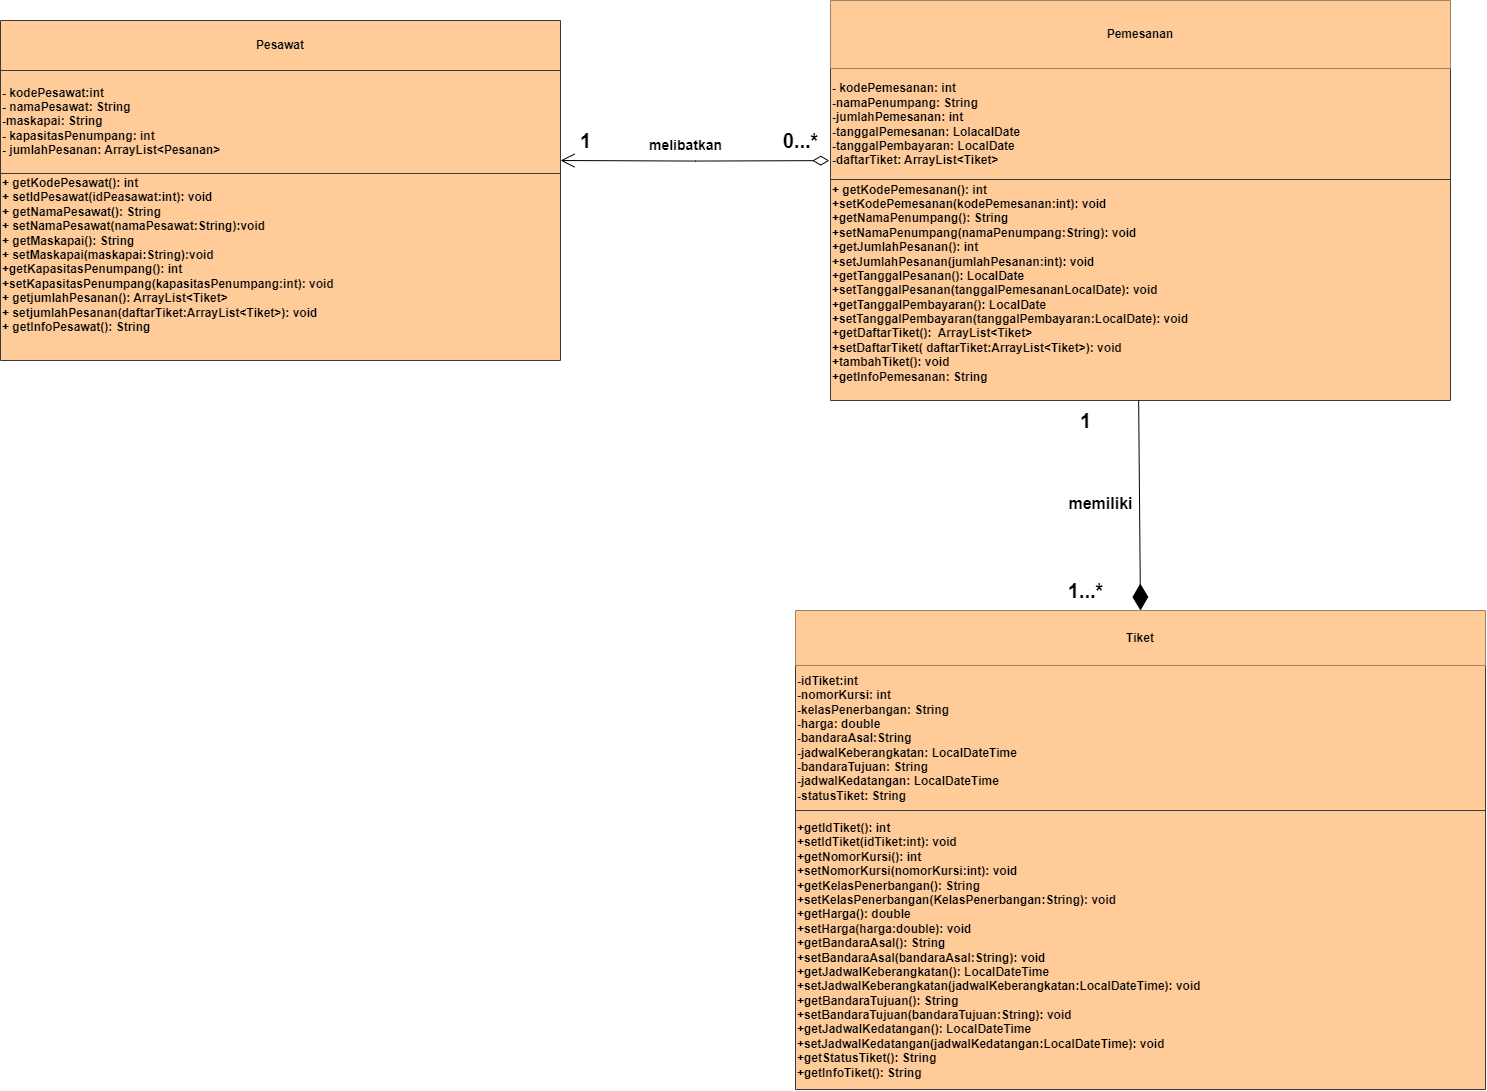

The diagram above was exported from draw.io. Its source (the exported page's mxGraphModel, read from the mxfile embedded in the PNG):
<mxGraphModel dx="1764" dy="2338" grid="1" gridSize="10" guides="1" tooltips="1" connect="1" arrows="1" fold="1" page="1" pageScale="1" pageWidth="850" pageHeight="1100" math="0" shadow="0">
  <root>
    <mxCell id="0" />
    <mxCell id="1" parent="0" />
    <mxCell id="THNgNDcAn3I3HiX0SY71-15" value="" style="shape=table;startSize=0;container=1;collapsible=0;childLayout=tableLayout;fillColor=#ffcc99;strokeColor=#36393d;" parent="1" vertex="1">
      <mxGeometry x="1429" y="-421" width="620" height="400" as="geometry" />
    </mxCell>
    <mxCell id="THNgNDcAn3I3HiX0SY71-16" value="" style="shape=tableRow;horizontal=0;startSize=0;swimlaneHead=0;swimlaneBody=0;strokeColor=inherit;top=0;left=0;bottom=0;right=0;collapsible=0;dropTarget=0;fillColor=none;points=[[0,0.5],[1,0.5]];portConstraint=eastwest;" parent="THNgNDcAn3I3HiX0SY71-15" vertex="1">
      <mxGeometry width="620" height="68" as="geometry" />
    </mxCell>
    <mxCell id="THNgNDcAn3I3HiX0SY71-17" value="&lt;b&gt;Pemesanan&lt;/b&gt;" style="shape=partialRectangle;html=1;whiteSpace=wrap;connectable=0;strokeColor=#36393d;overflow=hidden;fillColor=#ffcc99;top=0;left=0;bottom=0;right=0;pointerEvents=1;" parent="THNgNDcAn3I3HiX0SY71-16" vertex="1">
      <mxGeometry width="620" height="68" as="geometry">
        <mxRectangle width="620" height="68" as="alternateBounds" />
      </mxGeometry>
    </mxCell>
    <mxCell id="THNgNDcAn3I3HiX0SY71-18" value="" style="shape=tableRow;horizontal=0;startSize=0;swimlaneHead=0;swimlaneBody=0;strokeColor=inherit;top=0;left=0;bottom=0;right=0;collapsible=0;dropTarget=0;fillColor=none;points=[[0,0.5],[1,0.5]];portConstraint=eastwest;" parent="THNgNDcAn3I3HiX0SY71-15" vertex="1">
      <mxGeometry y="68" width="620" height="111" as="geometry" />
    </mxCell>
    <mxCell id="THNgNDcAn3I3HiX0SY71-19" value="&lt;b&gt;- kodePemesanan: int&lt;/b&gt;&lt;div&gt;&lt;b&gt;-namaPenumpang: String&lt;/b&gt;&lt;/div&gt;&lt;div&gt;&lt;b&gt;-jumlahPemesanan: int&lt;br&gt;&lt;/b&gt;&lt;div&gt;&lt;b&gt;-tanggalPemesanan: LolacalDate&lt;/b&gt;&lt;/div&gt;&lt;div&gt;&lt;b&gt;-tanggalPembayaran: LocalDate&amp;nbsp;&lt;/b&gt;&lt;/div&gt;&lt;div&gt;&lt;b&gt;-daftarTiket: ArrayList&amp;lt;Tiket&amp;gt;&lt;/b&gt;&lt;/div&gt;&lt;/div&gt;" style="shape=partialRectangle;html=1;whiteSpace=wrap;connectable=0;strokeColor=inherit;overflow=hidden;fillColor=none;top=0;left=0;bottom=0;right=0;pointerEvents=1;align=left;" parent="THNgNDcAn3I3HiX0SY71-18" vertex="1">
      <mxGeometry width="620" height="111" as="geometry">
        <mxRectangle width="620" height="111" as="alternateBounds" />
      </mxGeometry>
    </mxCell>
    <mxCell id="THNgNDcAn3I3HiX0SY71-20" value="" style="shape=tableRow;horizontal=0;startSize=0;swimlaneHead=0;swimlaneBody=0;strokeColor=inherit;top=0;left=0;bottom=0;right=0;collapsible=0;dropTarget=0;fillColor=none;points=[[0,0.5],[1,0.5]];portConstraint=eastwest;" parent="THNgNDcAn3I3HiX0SY71-15" vertex="1">
      <mxGeometry y="179" width="620" height="221" as="geometry" />
    </mxCell>
    <mxCell id="THNgNDcAn3I3HiX0SY71-21" value="&lt;b&gt;+ getKodePemesanan(): int&lt;/b&gt;&lt;div&gt;&lt;b&gt;+setKodePemesanan(kodePemesanan:int): void&lt;/b&gt;&lt;/div&gt;&lt;div&gt;&lt;b&gt;+getNamaPenumpang(): String&lt;/b&gt;&lt;/div&gt;&lt;div&gt;&lt;b&gt;+setNamaPenumpang(namaPenumpang:String): void&lt;/b&gt;&lt;/div&gt;&lt;div&gt;&lt;b&gt;+getJumlahPesanan(): int&lt;/b&gt;&lt;/div&gt;&lt;div&gt;&lt;b&gt;+setJumlahPesanan(jumlahPesanan:int): void&lt;/b&gt;&lt;/div&gt;&lt;div&gt;&lt;b&gt;+getTanggalPesanan(): LocalDate&lt;/b&gt;&lt;/div&gt;&lt;div&gt;&lt;b&gt;+setTanggalPesanan(tanggalPemesanan&lt;span style=&quot;background-color: initial;&quot;&gt;LocalDate&lt;/span&gt;&lt;span style=&quot;background-color: initial;&quot;&gt;):&amp;nbsp;&lt;/span&gt;&lt;span style=&quot;background-color: initial;&quot;&gt;void&lt;/span&gt;&lt;/b&gt;&lt;/div&gt;&lt;div&gt;&lt;div&gt;&lt;b&gt;+getTanggalPembayaran():&amp;nbsp;&lt;span style=&quot;background-color: initial;&quot;&gt;LocalDate&lt;/span&gt;&lt;/b&gt;&lt;/div&gt;&lt;div&gt;&lt;b&gt;+setTanggalPembayaran(t&lt;span style=&quot;background-color: initial;&quot;&gt;anggalPembayaran:LocalDate&lt;/span&gt;&lt;span style=&quot;background-color: initial;&quot;&gt;): void&lt;/span&gt;&lt;/b&gt;&lt;/div&gt;&lt;/div&gt;&lt;div&gt;&lt;b&gt;+getDaftarTiket():&amp;nbsp;&lt;span style=&quot;background-color: initial;&quot;&gt;&amp;nbsp;&lt;/span&gt;&lt;span style=&quot;background-color: initial;&quot;&gt;ArrayList&amp;lt;Tiket&amp;gt;&lt;/span&gt;&lt;/b&gt;&lt;/div&gt;&lt;div&gt;&lt;b&gt;+setDaftarTiket(&lt;span style=&quot;background-color: initial;&quot;&gt;&amp;nbsp;daftarTiket:&lt;/span&gt;&lt;span style=&quot;background-color: initial;&quot;&gt;ArrayList&amp;lt;Tiket&amp;gt;&lt;/span&gt;&lt;span style=&quot;background-color: initial;&quot;&gt;): void&lt;/span&gt;&lt;/b&gt;&lt;/div&gt;&lt;div&gt;&lt;b&gt;+tambahTiket(): void&lt;/b&gt;&lt;/div&gt;&lt;div&gt;&lt;b&gt;+getInfoPemesanan: String&lt;/b&gt;&lt;/div&gt;&lt;div&gt;&lt;br&gt;&lt;/div&gt;" style="shape=partialRectangle;html=1;whiteSpace=wrap;connectable=0;strokeColor=inherit;overflow=hidden;fillColor=none;top=0;left=0;bottom=0;right=0;pointerEvents=1;align=left;" parent="THNgNDcAn3I3HiX0SY71-20" vertex="1">
      <mxGeometry width="620" height="221" as="geometry">
        <mxRectangle width="620" height="221" as="alternateBounds" />
      </mxGeometry>
    </mxCell>
    <mxCell id="THNgNDcAn3I3HiX0SY71-6" value="" style="shape=table;startSize=0;container=1;collapsible=0;childLayout=tableLayout;fillColor=#ffcc99;strokeColor=#36393d;" parent="1" vertex="1">
      <mxGeometry x="599" y="-401" width="560" height="340" as="geometry" />
    </mxCell>
    <mxCell id="THNgNDcAn3I3HiX0SY71-7" value="" style="shape=tableRow;horizontal=0;startSize=0;swimlaneHead=0;swimlaneBody=0;strokeColor=inherit;top=0;left=0;bottom=0;right=0;collapsible=0;dropTarget=0;fillColor=none;points=[[0,0.5],[1,0.5]];portConstraint=eastwest;" parent="THNgNDcAn3I3HiX0SY71-6" vertex="1">
      <mxGeometry width="560" height="50" as="geometry" />
    </mxCell>
    <mxCell id="THNgNDcAn3I3HiX0SY71-8" value="&lt;b&gt;Pesawat&lt;/b&gt;" style="shape=partialRectangle;html=1;whiteSpace=wrap;connectable=0;strokeColor=inherit;overflow=hidden;fillColor=none;top=0;left=0;bottom=0;right=0;pointerEvents=1;" parent="THNgNDcAn3I3HiX0SY71-7" vertex="1">
      <mxGeometry width="560" height="50" as="geometry">
        <mxRectangle width="560" height="50" as="alternateBounds" />
      </mxGeometry>
    </mxCell>
    <mxCell id="THNgNDcAn3I3HiX0SY71-9" value="" style="shape=tableRow;horizontal=0;startSize=0;swimlaneHead=0;swimlaneBody=0;strokeColor=inherit;top=0;left=0;bottom=0;right=0;collapsible=0;dropTarget=0;fillColor=none;points=[[0,0.5],[1,0.5]];portConstraint=eastwest;" parent="THNgNDcAn3I3HiX0SY71-6" vertex="1">
      <mxGeometry y="50" width="560" height="103" as="geometry" />
    </mxCell>
    <mxCell id="THNgNDcAn3I3HiX0SY71-10" value="&lt;b&gt;- kodePesawat:int&lt;/b&gt;&lt;div&gt;&lt;b&gt;- namaPesawat: String&amp;nbsp;&lt;/b&gt;&lt;/div&gt;&lt;div&gt;&lt;b&gt;-maskapai: String&lt;/b&gt;&lt;/div&gt;&lt;div&gt;&lt;b&gt;- kapasitasPenumpang: int&amp;nbsp;&lt;/b&gt;&lt;/div&gt;&lt;div&gt;&lt;b&gt;- jumlahPesanan: ArrayList&amp;lt;Pesanan&amp;gt;&lt;/b&gt;&lt;/div&gt;" style="shape=partialRectangle;html=1;whiteSpace=wrap;connectable=0;strokeColor=inherit;overflow=hidden;fillColor=none;top=0;left=0;bottom=0;right=0;pointerEvents=1;align=left;" parent="THNgNDcAn3I3HiX0SY71-9" vertex="1">
      <mxGeometry width="560" height="103" as="geometry">
        <mxRectangle width="560" height="103" as="alternateBounds" />
      </mxGeometry>
    </mxCell>
    <mxCell id="THNgNDcAn3I3HiX0SY71-11" value="" style="shape=tableRow;horizontal=0;startSize=0;swimlaneHead=0;swimlaneBody=0;strokeColor=inherit;top=0;left=0;bottom=0;right=0;collapsible=0;dropTarget=0;fillColor=none;points=[[0,0.5],[1,0.5]];portConstraint=eastwest;" parent="THNgNDcAn3I3HiX0SY71-6" vertex="1">
      <mxGeometry y="153" width="560" height="187" as="geometry" />
    </mxCell>
    <mxCell id="THNgNDcAn3I3HiX0SY71-12" value="&lt;b&gt;+ getKodePesawat(): int&lt;/b&gt;&lt;div&gt;&lt;b&gt;+ setIdPesawat(idPeasawat:int): void&lt;/b&gt;&lt;/div&gt;&lt;div&gt;&lt;b&gt;+ getNamaPesawat(): String&lt;/b&gt;&lt;/div&gt;&lt;div&gt;&lt;b&gt;+ setNamaPesawat(namaPesawat:String):void&lt;/b&gt;&lt;/div&gt;&lt;div&gt;&lt;div&gt;&lt;b&gt;+ getMaskapai(): String&lt;/b&gt;&lt;/div&gt;&lt;div&gt;&lt;b&gt;+ setMaskapai(maskapai:String):void&lt;/b&gt;&lt;/div&gt;&lt;/div&gt;&lt;div&gt;&lt;b&gt;+getKapasitasPenumpang(): int&lt;/b&gt;&lt;/div&gt;&lt;div&gt;&lt;b&gt;+setKapasitasPenumpang(kapasitasPenumpang:int): void&lt;/b&gt;&lt;/div&gt;&lt;div&gt;&lt;b&gt;+ get&lt;/b&gt;&lt;b&gt;jumlahPesanan&lt;/b&gt;&lt;b&gt;(): ArrayList&amp;lt;Tiket&amp;gt;&lt;/b&gt;&lt;/div&gt;&lt;div&gt;&lt;b&gt;+ set&lt;/b&gt;&lt;b&gt;jumlahPesanan&lt;/b&gt;&lt;b&gt;(daftarTiket:&lt;span style=&quot;background-color: initial;&quot;&gt;ArrayList&amp;lt;Tiket&amp;gt;&lt;/span&gt;&lt;span style=&quot;background-color: initial;&quot;&gt;): void&lt;/span&gt;&lt;/b&gt;&lt;/div&gt;&lt;div&gt;&lt;b&gt;+ getInfoPesawat(): String&lt;/b&gt;&lt;/div&gt;&lt;div&gt;&lt;b&gt;&lt;br&gt;&lt;/b&gt;&lt;/div&gt;&lt;div&gt;&lt;br&gt;&lt;/div&gt;" style="shape=partialRectangle;html=1;whiteSpace=wrap;connectable=0;strokeColor=inherit;overflow=hidden;fillColor=none;top=0;left=0;bottom=0;right=0;pointerEvents=1;align=left;" parent="THNgNDcAn3I3HiX0SY71-11" vertex="1">
      <mxGeometry width="560" height="187" as="geometry">
        <mxRectangle width="560" height="187" as="alternateBounds" />
      </mxGeometry>
    </mxCell>
    <mxCell id="THNgNDcAn3I3HiX0SY71-22" value="" style="shape=table;startSize=0;container=1;collapsible=0;childLayout=tableLayout;fillColor=#ffcc99;strokeColor=#36393d;" parent="1" vertex="1">
      <mxGeometry x="1394" y="189" width="690" height="479" as="geometry" />
    </mxCell>
    <mxCell id="THNgNDcAn3I3HiX0SY71-23" value="" style="shape=tableRow;horizontal=0;startSize=0;swimlaneHead=0;swimlaneBody=0;strokeColor=inherit;top=0;left=0;bottom=0;right=0;collapsible=0;dropTarget=0;fillColor=none;points=[[0,0.5],[1,0.5]];portConstraint=eastwest;" parent="THNgNDcAn3I3HiX0SY71-22" vertex="1">
      <mxGeometry width="690" height="55" as="geometry" />
    </mxCell>
    <mxCell id="THNgNDcAn3I3HiX0SY71-24" value="&lt;b&gt;Tiket&lt;/b&gt;" style="shape=partialRectangle;html=1;whiteSpace=wrap;connectable=0;strokeColor=#36393d;overflow=hidden;fillColor=#ffcc99;top=0;left=0;bottom=0;right=0;pointerEvents=1;" parent="THNgNDcAn3I3HiX0SY71-23" vertex="1">
      <mxGeometry width="690" height="55" as="geometry">
        <mxRectangle width="690" height="55" as="alternateBounds" />
      </mxGeometry>
    </mxCell>
    <mxCell id="THNgNDcAn3I3HiX0SY71-25" value="" style="shape=tableRow;horizontal=0;startSize=0;swimlaneHead=0;swimlaneBody=0;strokeColor=inherit;top=0;left=0;bottom=0;right=0;collapsible=0;dropTarget=0;fillColor=none;points=[[0,0.5],[1,0.5]];portConstraint=eastwest;" parent="THNgNDcAn3I3HiX0SY71-22" vertex="1">
      <mxGeometry y="55" width="690" height="145" as="geometry" />
    </mxCell>
    <mxCell id="THNgNDcAn3I3HiX0SY71-26" value="&lt;b&gt;-idTiket:int&lt;/b&gt;&lt;div&gt;&lt;b&gt;-nomorKursi: int&lt;br&gt;&lt;/b&gt;&lt;/div&gt;&lt;div&gt;&lt;b&gt;-kelasPenerbangan: String&lt;/b&gt;&lt;/div&gt;&lt;div&gt;&lt;b&gt;-harga: double&lt;/b&gt;&lt;/div&gt;&lt;div&gt;&lt;b&gt;-bandaraAsal:String&lt;br&gt;&lt;/b&gt;&lt;/div&gt;&lt;div&gt;&lt;b&gt;-jadwalKeberangkatan: LocalDateTime&lt;/b&gt;&lt;/div&gt;&lt;div&gt;&lt;b&gt;&lt;span style=&quot;background-color: initial;&quot;&gt;-bandaraTujuan: String&lt;/span&gt;&lt;span style=&quot;background-color: initial;&quot;&gt;&amp;nbsp;&lt;/span&gt;&lt;/b&gt;&lt;/div&gt;&lt;div&gt;&lt;b&gt;-jadwalKedatangan: LocalDateTime&lt;br&gt;&lt;/b&gt;&lt;/div&gt;&lt;div&gt;&lt;b&gt;-statusTiket: String&lt;/b&gt;&lt;/div&gt;" style="shape=partialRectangle;html=1;whiteSpace=wrap;connectable=0;strokeColor=inherit;overflow=hidden;fillColor=none;top=0;left=0;bottom=0;right=0;pointerEvents=1;align=left;" parent="THNgNDcAn3I3HiX0SY71-25" vertex="1">
      <mxGeometry width="690" height="145" as="geometry">
        <mxRectangle width="690" height="145" as="alternateBounds" />
      </mxGeometry>
    </mxCell>
    <mxCell id="THNgNDcAn3I3HiX0SY71-27" value="" style="shape=tableRow;horizontal=0;startSize=0;swimlaneHead=0;swimlaneBody=0;strokeColor=inherit;top=0;left=0;bottom=0;right=0;collapsible=0;dropTarget=0;fillColor=none;points=[[0,0.5],[1,0.5]];portConstraint=eastwest;" parent="THNgNDcAn3I3HiX0SY71-22" vertex="1">
      <mxGeometry y="200" width="690" height="279" as="geometry" />
    </mxCell>
    <mxCell id="THNgNDcAn3I3HiX0SY71-28" value="&lt;b&gt;+getIdTiket(): int&lt;/b&gt;&lt;div&gt;&lt;b&gt;+setIdTiket(idTiket:int): void&lt;/b&gt;&lt;/div&gt;&lt;div&gt;&lt;b&gt;+getNomorKursi(): int&lt;/b&gt;&lt;/div&gt;&lt;div&gt;&lt;b&gt;+setNomorKursi(nomorKursi:int): void&lt;/b&gt;&lt;/div&gt;&lt;div&gt;&lt;div&gt;&lt;b&gt;+getKelasPenerbangan(): String&lt;/b&gt;&lt;/div&gt;&lt;div&gt;&lt;b&gt;+setKelasPenerbangan(KelasPenerbangan:String): void&lt;/b&gt;&lt;/div&gt;&lt;/div&gt;&lt;div&gt;&lt;div&gt;&lt;b&gt;+getHarga(): double&lt;/b&gt;&lt;/div&gt;&lt;div&gt;&lt;b&gt;+setHarga(harga:double): void&amp;nbsp;&lt;/b&gt;&lt;/div&gt;&lt;/div&gt;&lt;div&gt;&lt;div&gt;&lt;div&gt;&lt;b&gt;+getBandaraAsal(): String&lt;/b&gt;&lt;/div&gt;&lt;div&gt;&lt;b&gt;+set&lt;span style=&quot;background-color: initial;&quot;&gt;BandaraAsal(bandaraAsal:String): void&lt;/span&gt;&lt;/b&gt;&lt;/div&gt;&lt;/div&gt;&lt;div&gt;&lt;/div&gt;&lt;/div&gt;&lt;div&gt;&lt;div&gt;&lt;b&gt;+getJadwalKeberangkatan(): LocalDateTime&lt;/b&gt;&lt;/div&gt;&lt;div&gt;&lt;b&gt;+set&lt;span style=&quot;background-color: initial;&quot;&gt;JadwalKeberangkatan(jadwalKeberangkatan:LocalDateTime): void&lt;/span&gt;&lt;/b&gt;&lt;/div&gt;&lt;/div&gt;&lt;div&gt;&lt;div&gt;&lt;b&gt;&lt;span style=&quot;background-color: initial;&quot;&gt;+get&lt;/span&gt;&lt;span style=&quot;background-color: initial;&quot;&gt;BandaraTujuan(): String&lt;/span&gt;&lt;br&gt;&lt;/b&gt;&lt;/div&gt;&lt;/div&gt;&lt;div&gt;&lt;div&gt;&lt;b&gt;+set&lt;span style=&quot;background-color: initial;&quot;&gt;BandaraTujuan(&lt;/span&gt;&lt;span style=&quot;background-color: initial;&quot;&gt;bandaraTujuan:String): void&lt;/span&gt;&lt;/b&gt;&lt;/div&gt;&lt;/div&gt;&lt;div&gt;&lt;div&gt;&lt;b&gt;+get&lt;span style=&quot;background-color: initial;&quot;&gt;JadwalKedatangan(): LocalDateTime&lt;/span&gt;&lt;/b&gt;&lt;/div&gt;&lt;div&gt;&lt;b&gt;+setJadwalKedatangan(&lt;span style=&quot;background-color: initial;&quot;&gt;jadwalKedatangan:LocalDateTime): void&lt;/span&gt;&lt;/b&gt;&lt;/div&gt;&lt;/div&gt;&lt;div&gt;&lt;b&gt;+getStatusTiket(): String&lt;/b&gt;&lt;/div&gt;&lt;div&gt;&lt;b&gt;+getInfoTiket(): String&lt;/b&gt;&lt;/div&gt;" style="shape=partialRectangle;html=1;whiteSpace=wrap;connectable=0;strokeColor=inherit;overflow=hidden;fillColor=none;top=0;left=0;bottom=0;right=0;pointerEvents=1;align=left;" parent="THNgNDcAn3I3HiX0SY71-27" vertex="1">
      <mxGeometry width="690" height="279" as="geometry">
        <mxRectangle width="690" height="279" as="alternateBounds" />
      </mxGeometry>
    </mxCell>
    <mxCell id="THNgNDcAn3I3HiX0SY71-39" value="&lt;b&gt;&lt;font style=&quot;font-size: 20px;&quot;&gt;1...*&lt;/font&gt;&lt;/b&gt;" style="text;html=1;align=center;verticalAlign=middle;resizable=0;points=[];autosize=1;strokeColor=none;fillColor=none;" parent="1" vertex="1">
      <mxGeometry x="1654" y="149" width="60" height="40" as="geometry" />
    </mxCell>
    <mxCell id="THNgNDcAn3I3HiX0SY71-45" value="&lt;b&gt;&lt;font style=&quot;font-size: 20px;&quot;&gt;1&lt;/font&gt;&lt;/b&gt;" style="text;html=1;align=center;verticalAlign=middle;resizable=0;points=[];autosize=1;strokeColor=none;fillColor=none;" parent="1" vertex="1">
      <mxGeometry x="1669" y="-21" width="30" height="40" as="geometry" />
    </mxCell>
    <mxCell id="THNgNDcAn3I3HiX0SY71-54" value="" style="endArrow=open;html=1;endSize=12;startArrow=diamondThin;startSize=14;startFill=0;edgeStyle=orthogonalEdgeStyle;rounded=0;exitX=-0.002;exitY=0.005;exitDx=0;exitDy=0;exitPerimeter=0;" parent="1" edge="1">
      <mxGeometry relative="1" as="geometry">
        <mxPoint x="1427.7599999999998" y="-260.8950000000001" as="sourcePoint" />
        <mxPoint x="1159" y="-261" as="targetPoint" />
      </mxGeometry>
    </mxCell>
    <mxCell id="THNgNDcAn3I3HiX0SY71-59" value="&lt;b&gt;&lt;font style=&quot;font-size: 20px;&quot;&gt;0...*&lt;/font&gt;&lt;/b&gt;" style="text;html=1;align=center;verticalAlign=middle;resizable=0;points=[];autosize=1;strokeColor=none;fillColor=none;" parent="1" vertex="1">
      <mxGeometry x="1369" y="-301" width="60" height="40" as="geometry" />
    </mxCell>
    <mxCell id="THNgNDcAn3I3HiX0SY71-60" value="&lt;b&gt;&lt;font style=&quot;font-size: 20px;&quot;&gt;1&lt;/font&gt;&lt;/b&gt;" style="text;html=1;align=center;verticalAlign=middle;resizable=0;points=[];autosize=1;strokeColor=none;fillColor=none;" parent="1" vertex="1">
      <mxGeometry x="1169" y="-301" width="30" height="40" as="geometry" />
    </mxCell>
    <mxCell id="THNgNDcAn3I3HiX0SY71-70" value="melibatkan" style="text;html=1;align=center;verticalAlign=middle;resizable=0;points=[];autosize=1;strokeColor=none;fillColor=none;fontStyle=1;fontSize=14;" parent="1" vertex="1">
      <mxGeometry x="1239" y="-291" width="90" height="30" as="geometry" />
    </mxCell>
    <mxCell id="THNgNDcAn3I3HiX0SY71-71" value="" style="endArrow=diamondThin;endFill=1;endSize=24;html=1;rounded=0;exitX=0.497;exitY=1;exitDx=0;exitDy=0;exitPerimeter=0;" parent="1" source="THNgNDcAn3I3HiX0SY71-20" edge="1">
      <mxGeometry width="160" relative="1" as="geometry">
        <mxPoint x="1679" y="59" as="sourcePoint" />
        <mxPoint x="1739" y="189" as="targetPoint" />
      </mxGeometry>
    </mxCell>
    <mxCell id="THNgNDcAn3I3HiX0SY71-73" value="&lt;b&gt;&lt;font style=&quot;font-size: 16px;&quot;&gt;memiliki&lt;/font&gt;&lt;/b&gt;" style="text;html=1;align=center;verticalAlign=middle;resizable=0;points=[];autosize=1;strokeColor=none;fillColor=none;" parent="1" vertex="1">
      <mxGeometry x="1654" y="67" width="90" height="30" as="geometry" />
    </mxCell>
  </root>
</mxGraphModel>